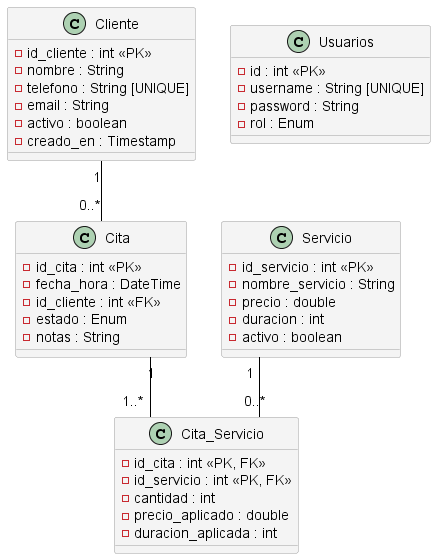

The diagram above was rendered by PlantUML. Its source (embedded in the PNG):
@startuml modelo_relacional

skinparam class {
    BackgroundColor #F4F4F4
    ArrowColor Black
    BorderColor #A0A0A0
}
skinparam linetype ortho


class Cliente {
  - id_cliente : int <<PK>>
  - nombre : String
  - telefono : String [UNIQUE]
  - email : String
  - activo : boolean
  - creado_en : Timestamp
}

class Servicio {
  - id_servicio : int <<PK>>
  - nombre_servicio : String
  - precio : double
  - duracion : int
  - activo : boolean
}

class Cita {
  - id_cita : int <<PK>>
  - fecha_hora : DateTime
  - id_cliente : int <<FK>>
  - estado : Enum
  - notas : String
}

class Cita_Servicio {
  - id_cita : int <<PK, FK>>
  - id_servicio : int <<PK, FK>>
  - cantidad : int
  - precio_aplicado : double
  - duracion_aplicada : int
}

class Usuarios {
  - id : int <<PK>>
  - username : String [UNIQUE]
  - password : String
  - rol : Enum
}


Cliente "1" -- "0..*" Cita
Cita "1" -- "1..*" Cita_Servicio
Servicio "1" -- "0..*" Cita_Servicio

@enduml